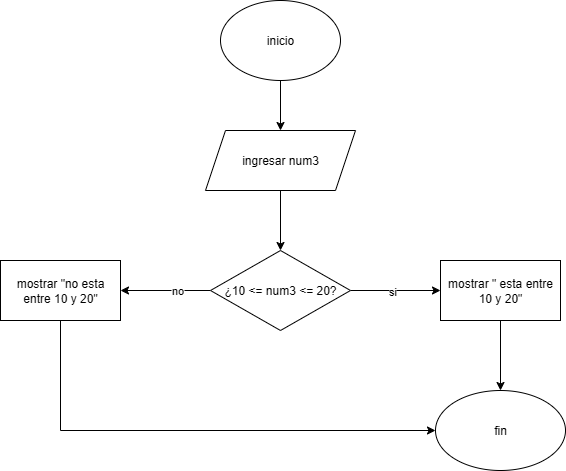

The diagram above was exported from draw.io. Its source (the exported page's mxGraphModel, read from the mxfile embedded in the PNG):
<mxGraphModel dx="778" dy="460" grid="1" gridSize="10" guides="1" tooltips="1" connect="1" arrows="1" fold="1" page="1" pageScale="1" pageWidth="827" pageHeight="1169" math="0" shadow="0">
  <root>
    <mxCell id="0" />
    <mxCell id="1" parent="0" />
    <mxCell id="qn7TAKzoXJy-lDqyCGm5-5" value="" style="edgeStyle=orthogonalEdgeStyle;rounded=0;orthogonalLoop=1;jettySize=auto;html=1;" edge="1" parent="1" source="qn7TAKzoXJy-lDqyCGm5-2" target="qn7TAKzoXJy-lDqyCGm5-4">
      <mxGeometry relative="1" as="geometry" />
    </mxCell>
    <mxCell id="qn7TAKzoXJy-lDqyCGm5-2" value="inicio" style="ellipse;whiteSpace=wrap;html=1;" vertex="1" parent="1">
      <mxGeometry x="340" y="60" width="120" height="80" as="geometry" />
    </mxCell>
    <mxCell id="qn7TAKzoXJy-lDqyCGm5-78" value="" style="edgeStyle=orthogonalEdgeStyle;rounded=0;orthogonalLoop=1;jettySize=auto;html=1;" edge="1" parent="1" source="qn7TAKzoXJy-lDqyCGm5-4" target="qn7TAKzoXJy-lDqyCGm5-77">
      <mxGeometry relative="1" as="geometry" />
    </mxCell>
    <mxCell id="qn7TAKzoXJy-lDqyCGm5-4" value="ingresar num3" style="shape=parallelogram;perimeter=parallelogramPerimeter;whiteSpace=wrap;html=1;fixedSize=1;" vertex="1" parent="1">
      <mxGeometry x="325" y="190" width="150" height="60" as="geometry" />
    </mxCell>
    <mxCell id="qn7TAKzoXJy-lDqyCGm5-80" value="" style="edgeStyle=orthogonalEdgeStyle;rounded=0;orthogonalLoop=1;jettySize=auto;html=1;" edge="1" parent="1" source="qn7TAKzoXJy-lDqyCGm5-77" target="qn7TAKzoXJy-lDqyCGm5-79">
      <mxGeometry relative="1" as="geometry" />
    </mxCell>
    <mxCell id="qn7TAKzoXJy-lDqyCGm5-81" value="si" style="edgeLabel;html=1;align=center;verticalAlign=middle;resizable=0;points=[];" vertex="1" connectable="0" parent="qn7TAKzoXJy-lDqyCGm5-80">
      <mxGeometry x="-0.0889" relative="1" as="geometry">
        <mxPoint as="offset" />
      </mxGeometry>
    </mxCell>
    <mxCell id="qn7TAKzoXJy-lDqyCGm5-85" value="" style="edgeStyle=orthogonalEdgeStyle;rounded=0;orthogonalLoop=1;jettySize=auto;html=1;" edge="1" parent="1" source="qn7TAKzoXJy-lDqyCGm5-77" target="qn7TAKzoXJy-lDqyCGm5-84">
      <mxGeometry relative="1" as="geometry" />
    </mxCell>
    <mxCell id="qn7TAKzoXJy-lDqyCGm5-86" value="no" style="edgeLabel;html=1;align=center;verticalAlign=middle;resizable=0;points=[];" vertex="1" connectable="0" parent="qn7TAKzoXJy-lDqyCGm5-85">
      <mxGeometry x="-0.2444" y="-1" relative="1" as="geometry">
        <mxPoint as="offset" />
      </mxGeometry>
    </mxCell>
    <mxCell id="qn7TAKzoXJy-lDqyCGm5-77" value="¿10 &amp;lt;= num3 &amp;lt;= 20?" style="rhombus;whiteSpace=wrap;html=1;" vertex="1" parent="1">
      <mxGeometry x="330" y="310" width="140" height="80" as="geometry" />
    </mxCell>
    <mxCell id="qn7TAKzoXJy-lDqyCGm5-83" value="" style="edgeStyle=orthogonalEdgeStyle;rounded=0;orthogonalLoop=1;jettySize=auto;html=1;" edge="1" parent="1" source="qn7TAKzoXJy-lDqyCGm5-79" target="qn7TAKzoXJy-lDqyCGm5-82">
      <mxGeometry relative="1" as="geometry" />
    </mxCell>
    <mxCell id="qn7TAKzoXJy-lDqyCGm5-79" value="mostrar &quot; esta entre 10 y 20&quot;" style="whiteSpace=wrap;html=1;" vertex="1" parent="1">
      <mxGeometry x="560" y="320" width="120" height="60" as="geometry" />
    </mxCell>
    <mxCell id="qn7TAKzoXJy-lDqyCGm5-82" value="fin" style="ellipse;whiteSpace=wrap;html=1;" vertex="1" parent="1">
      <mxGeometry x="555" y="450" width="130" height="80" as="geometry" />
    </mxCell>
    <mxCell id="qn7TAKzoXJy-lDqyCGm5-87" style="edgeStyle=orthogonalEdgeStyle;rounded=0;orthogonalLoop=1;jettySize=auto;html=1;" edge="1" parent="1" source="qn7TAKzoXJy-lDqyCGm5-84" target="qn7TAKzoXJy-lDqyCGm5-82">
      <mxGeometry relative="1" as="geometry">
        <mxPoint x="180" y="500" as="targetPoint" />
        <Array as="points">
          <mxPoint x="180" y="490" />
        </Array>
      </mxGeometry>
    </mxCell>
    <mxCell id="qn7TAKzoXJy-lDqyCGm5-84" value="mostrar &quot;no esta entre 10 y 20&quot;" style="whiteSpace=wrap;html=1;" vertex="1" parent="1">
      <mxGeometry x="120" y="320" width="120" height="60" as="geometry" />
    </mxCell>
  </root>
</mxGraphModel>